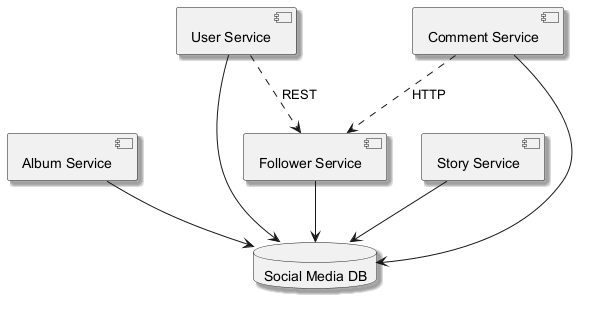

The diagram above was rendered by PlantUML. Its source (embedded in the PNG):
@startuml
skinparam backgroundColor #FFFFFF
skinparam classBackgroundColor #E8F4FA
skinparam classBorderColor #2C7DA0
skinparam shadowing true
component "Follower Service" as C_FollowerService
component "Album Service" as C_AlbumService
component "User Service" as C_UserService
component "Story Service" as C_StoryService
component "Comment Service" as C_CommentService
database "Social Media DB" as DB_social_media
C_FollowerService --> DB_social_media
C_AlbumService --> DB_social_media
C_UserService --> DB_social_media
C_StoryService --> DB_social_media
C_CommentService --> DB_social_media
C_UserService ..> C_FollowerService : REST
C_CommentService ..> C_FollowerService : HTTP
@enduml